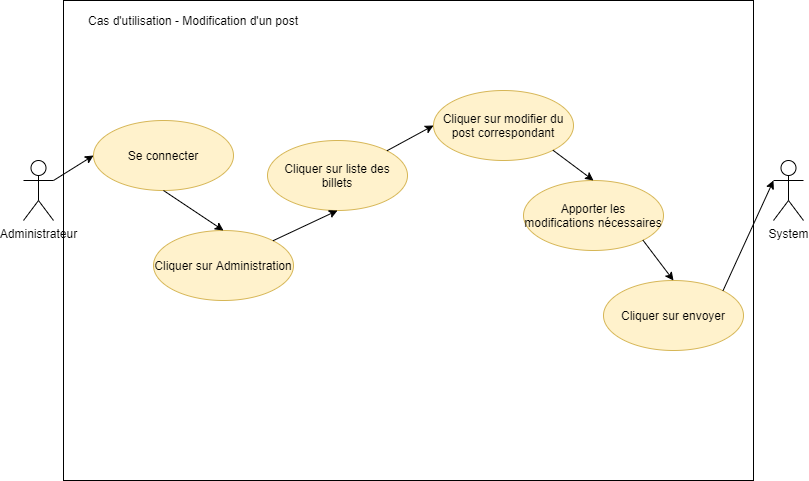

The diagram above was exported from draw.io. Its source (the exported page's mxGraphModel, read from the mxfile embedded in the PNG):
<mxGraphModel dx="1038" dy="523" grid="1" gridSize="10" guides="1" tooltips="1" connect="1" arrows="1" fold="1" page="1" pageScale="1" pageWidth="827" pageHeight="1169" math="0" shadow="0">
  <root>
    <mxCell id="0" />
    <mxCell id="1" parent="0" />
    <mxCell id="NG8HGVyLwKzFep-OJZG1-1" value="" style="rounded=0;whiteSpace=wrap;html=1;" parent="1" vertex="1">
      <mxGeometry x="70" y="50" width="690" height="480" as="geometry" />
    </mxCell>
    <mxCell id="NG8HGVyLwKzFep-OJZG1-2" value="Cas d'utilisation - Modification d'un post" style="text;html=1;strokeColor=none;fillColor=none;align=center;verticalAlign=middle;whiteSpace=wrap;rounded=0;" parent="1" vertex="1">
      <mxGeometry x="60" y="60" width="280" height="20" as="geometry" />
    </mxCell>
    <mxCell id="NG8HGVyLwKzFep-OJZG1-3" value="Administrateur" style="shape=umlActor;verticalLabelPosition=bottom;verticalAlign=top;html=1;outlineConnect=0;" parent="1" vertex="1">
      <mxGeometry x="30" y="210" width="30" height="60" as="geometry" />
    </mxCell>
    <mxCell id="NG8HGVyLwKzFep-OJZG1-6" value="Cliquer sur Administration" style="ellipse;whiteSpace=wrap;html=1;fillColor=#fff2cc;strokeColor=#d6b656;" parent="1" vertex="1">
      <mxGeometry x="160" y="280" width="140" height="70" as="geometry" />
    </mxCell>
    <mxCell id="NG8HGVyLwKzFep-OJZG1-7" value="Se connecter" style="ellipse;whiteSpace=wrap;html=1;fillColor=#fff2cc;strokeColor=#d6b656;" parent="1" vertex="1">
      <mxGeometry x="100" y="170" width="140" height="70" as="geometry" />
    </mxCell>
    <mxCell id="NG8HGVyLwKzFep-OJZG1-8" value="Cliquer sur liste des billets" style="ellipse;whiteSpace=wrap;html=1;fillColor=#fff2cc;strokeColor=#d6b656;" parent="1" vertex="1">
      <mxGeometry x="274" y="190" width="140" height="70" as="geometry" />
    </mxCell>
    <mxCell id="NG8HGVyLwKzFep-OJZG1-9" value="Cliquer sur envoyer" style="ellipse;whiteSpace=wrap;html=1;fillColor=#fff2cc;strokeColor=#d6b656;" parent="1" vertex="1">
      <mxGeometry x="610" y="330" width="140" height="70" as="geometry" />
    </mxCell>
    <mxCell id="NG8HGVyLwKzFep-OJZG1-10" value="Apporter les modifications nécessaires" style="ellipse;whiteSpace=wrap;html=1;fillColor=#fff2cc;strokeColor=#d6b656;" parent="1" vertex="1">
      <mxGeometry x="530" y="230" width="140" height="70" as="geometry" />
    </mxCell>
    <mxCell id="NG8HGVyLwKzFep-OJZG1-11" value="Cliquer sur modifier du post correspondant" style="ellipse;whiteSpace=wrap;html=1;fillColor=#fff2cc;strokeColor=#d6b656;" parent="1" vertex="1">
      <mxGeometry x="440" y="140" width="140" height="70" as="geometry" />
    </mxCell>
    <mxCell id="NG8HGVyLwKzFep-OJZG1-12" value="System" style="shape=umlActor;verticalLabelPosition=bottom;verticalAlign=top;html=1;" parent="1" vertex="1">
      <mxGeometry x="780" y="210" width="30" height="60" as="geometry" />
    </mxCell>
    <mxCell id="NG8HGVyLwKzFep-OJZG1-14" value="" style="endArrow=classic;html=1;exitX=1;exitY=0.3333333333333333;exitDx=0;exitDy=0;exitPerimeter=0;entryX=0;entryY=0.5;entryDx=0;entryDy=0;" parent="1" source="NG8HGVyLwKzFep-OJZG1-3" target="NG8HGVyLwKzFep-OJZG1-7" edge="1">
      <mxGeometry width="50" height="50" relative="1" as="geometry">
        <mxPoint x="390" y="290" as="sourcePoint" />
        <mxPoint x="440" y="240" as="targetPoint" />
      </mxGeometry>
    </mxCell>
    <mxCell id="NG8HGVyLwKzFep-OJZG1-15" value="" style="endArrow=classic;html=1;exitX=0.5;exitY=1;exitDx=0;exitDy=0;entryX=0.5;entryY=0;entryDx=0;entryDy=0;" parent="1" source="NG8HGVyLwKzFep-OJZG1-7" target="NG8HGVyLwKzFep-OJZG1-6" edge="1">
      <mxGeometry width="50" height="50" relative="1" as="geometry">
        <mxPoint x="390" y="290" as="sourcePoint" />
        <mxPoint x="440" y="240" as="targetPoint" />
      </mxGeometry>
    </mxCell>
    <mxCell id="NG8HGVyLwKzFep-OJZG1-16" value="" style="endArrow=classic;html=1;exitX=1;exitY=0;exitDx=0;exitDy=0;entryX=0.5;entryY=1;entryDx=0;entryDy=0;" parent="1" source="NG8HGVyLwKzFep-OJZG1-6" target="NG8HGVyLwKzFep-OJZG1-8" edge="1">
      <mxGeometry width="50" height="50" relative="1" as="geometry">
        <mxPoint x="390" y="290" as="sourcePoint" />
        <mxPoint x="440" y="240" as="targetPoint" />
      </mxGeometry>
    </mxCell>
    <mxCell id="NG8HGVyLwKzFep-OJZG1-17" value="" style="endArrow=classic;html=1;exitX=1;exitY=0;exitDx=0;exitDy=0;entryX=0;entryY=0.5;entryDx=0;entryDy=0;" parent="1" source="NG8HGVyLwKzFep-OJZG1-8" target="NG8HGVyLwKzFep-OJZG1-11" edge="1">
      <mxGeometry width="50" height="50" relative="1" as="geometry">
        <mxPoint x="390" y="290" as="sourcePoint" />
        <mxPoint x="440" y="240" as="targetPoint" />
      </mxGeometry>
    </mxCell>
    <mxCell id="NG8HGVyLwKzFep-OJZG1-18" value="" style="endArrow=classic;html=1;entryX=0.5;entryY=0;entryDx=0;entryDy=0;exitX=1;exitY=1;exitDx=0;exitDy=0;" parent="1" source="NG8HGVyLwKzFep-OJZG1-11" target="NG8HGVyLwKzFep-OJZG1-10" edge="1">
      <mxGeometry width="50" height="50" relative="1" as="geometry">
        <mxPoint x="390" y="290" as="sourcePoint" />
        <mxPoint x="440" y="240" as="targetPoint" />
      </mxGeometry>
    </mxCell>
    <mxCell id="NG8HGVyLwKzFep-OJZG1-19" value="" style="endArrow=classic;html=1;entryX=0.5;entryY=0;entryDx=0;entryDy=0;exitX=1;exitY=1;exitDx=0;exitDy=0;" parent="1" source="NG8HGVyLwKzFep-OJZG1-10" target="NG8HGVyLwKzFep-OJZG1-9" edge="1">
      <mxGeometry width="50" height="50" relative="1" as="geometry">
        <mxPoint x="390" y="290" as="sourcePoint" />
        <mxPoint x="440" y="240" as="targetPoint" />
      </mxGeometry>
    </mxCell>
    <mxCell id="NG8HGVyLwKzFep-OJZG1-20" value="" style="endArrow=classic;html=1;entryX=0;entryY=0.3333333333333333;entryDx=0;entryDy=0;entryPerimeter=0;exitX=1;exitY=0;exitDx=0;exitDy=0;" parent="1" source="NG8HGVyLwKzFep-OJZG1-9" target="NG8HGVyLwKzFep-OJZG1-12" edge="1">
      <mxGeometry width="50" height="50" relative="1" as="geometry">
        <mxPoint x="390" y="290" as="sourcePoint" />
        <mxPoint x="440" y="240" as="targetPoint" />
      </mxGeometry>
    </mxCell>
  </root>
</mxGraphModel>